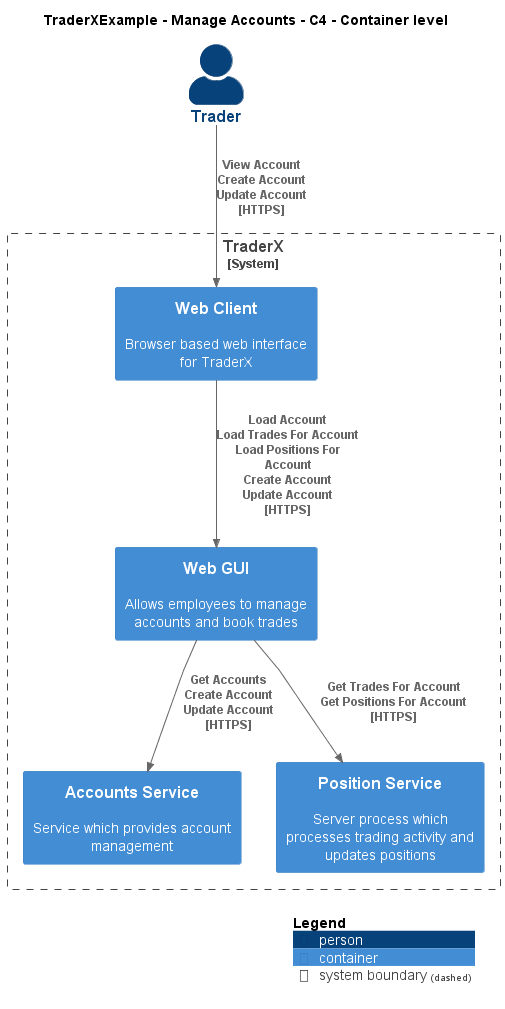

The diagram above was rendered by PlantUML. Its source (embedded in the PNG):
@startuml
!include ..\..\..\.c4s\C4_Container.puml

AddElementTag("c4interflow:lifecycle:new", $bgColor=green, $fontColor=#ffffff, $borderColor=green, $shadowing="False")
AddElementTag("c4interflow:lifecycle:changed", $bgColor=orange, $fontColor=#ffffff, $borderColor=orange, $shadowing="False")
AddElementTag("c4interflow:lifecycle:removed", $bgColor=red, $fontColor=#ffffff, $borderColor=red, $shadowing="False")

AddRelTag("c4interflow:lifecycle:new", $textColor=green, $lineColor=green)
AddRelTag("c4interflow:lifecycle:changed", $textColor=orange, $lineColor=orange)
AddRelTag("c4interflow:lifecycle:removed", $textColor=red, $lineColor=red)

SHOW_PERSON_PORTRAIT()
LAYOUT_TOP_DOWN()

skinparam linetype polyline

title TraderXExample - Manage Accounts - C4 - Container level

Person(TraderXExample.Actors.Trader, "Trader", "")

System_Boundary(TraderXExample.SoftwareSystems.TraderX, "TraderX") {
    Container(TraderXExample.SoftwareSystems.TraderX.Containers.WebClient, "Web Client", "", "Browser based web interface for TraderX")
    Container(TraderXExample.SoftwareSystems.TraderX.Containers.WebGUI, "Web GUI", "", "Allows employees to manage accounts and book trades")
    Container(TraderXExample.SoftwareSystems.TraderX.Containers.AccountsService, "Accounts Service", "", "Service which provides account management")
    Container(TraderXExample.SoftwareSystems.TraderX.Containers.PositionService, "Position Service", "", "Server process which processes trading activity and updates positions")
}

Rel(TraderXExample.Actors.Trader, TraderXExample.SoftwareSystems.TraderX.Containers.WebClient, "View Account\nCreate Account\nUpdate Account\n[HTTPS]", $tags='protocol:https')
Rel(TraderXExample.SoftwareSystems.TraderX.Containers.WebClient, TraderXExample.SoftwareSystems.TraderX.Containers.WebGUI, "Load Account\nLoad Trades For Account\nLoad Positions For Account\nCreate Account\nUpdate Account\n[HTTPS]", $tags='protocol:https')
Rel(TraderXExample.SoftwareSystems.TraderX.Containers.WebGUI, TraderXExample.SoftwareSystems.TraderX.Containers.AccountsService, "Get Accounts\nCreate Account\nUpdate Account\n[HTTPS]", $tags='protocol:https')
Rel(TraderXExample.SoftwareSystems.TraderX.Containers.WebGUI, TraderXExample.SoftwareSystems.TraderX.Containers.PositionService, "Get Trades For Account\nGet Positions For Account\n[HTTPS]", $tags='protocol:https')


SHOW_LEGEND()
@enduml